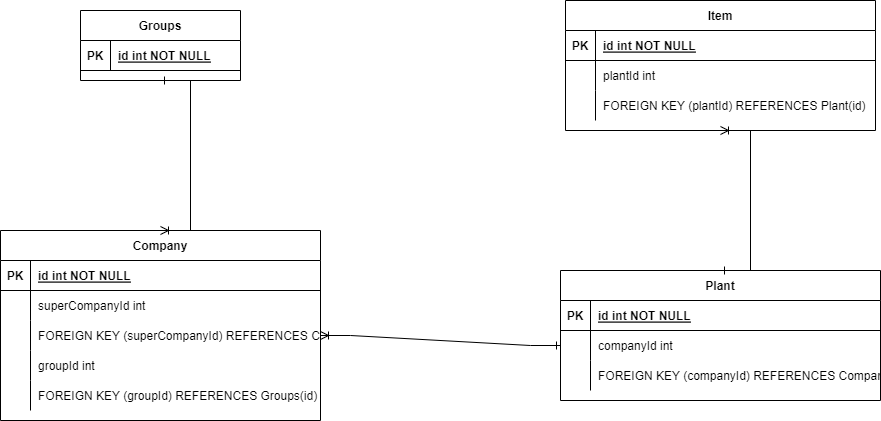

The diagram above was exported from draw.io. Its source (the exported page's mxGraphModel, read from the mxfile embedded in the PNG):
<mxGraphModel dx="1865" dy="543" grid="1" gridSize="10" guides="1" tooltips="1" connect="1" arrows="1" fold="1" page="1" pageScale="1" pageWidth="827" pageHeight="1169" math="0" shadow="0">
  <root>
    <mxCell id="0" />
    <mxCell id="1" parent="0" />
    <mxCell id="ZlziYvhoooQN7TqaJ_ZX-1" value="Groups" style="shape=table;startSize=30;container=1;collapsible=1;childLayout=tableLayout;fixedRows=1;rowLines=0;fontStyle=1;align=center;resizeLast=1;" vertex="1" parent="1">
      <mxGeometry x="-170" y="110" width="160" height="70" as="geometry" />
    </mxCell>
    <mxCell id="ZlziYvhoooQN7TqaJ_ZX-2" value="" style="shape=tableRow;horizontal=0;startSize=0;swimlaneHead=0;swimlaneBody=0;fillColor=none;collapsible=0;dropTarget=0;points=[[0,0.5],[1,0.5]];portConstraint=eastwest;top=0;left=0;right=0;bottom=1;" vertex="1" parent="ZlziYvhoooQN7TqaJ_ZX-1">
      <mxGeometry y="30" width="160" height="30" as="geometry" />
    </mxCell>
    <mxCell id="ZlziYvhoooQN7TqaJ_ZX-3" value="PK" style="shape=partialRectangle;overflow=hidden;connectable=0;fillColor=none;top=0;left=0;bottom=0;right=0;fontStyle=1;" vertex="1" parent="ZlziYvhoooQN7TqaJ_ZX-2">
      <mxGeometry width="30" height="30" as="geometry">
        <mxRectangle width="30" height="30" as="alternateBounds" />
      </mxGeometry>
    </mxCell>
    <mxCell id="ZlziYvhoooQN7TqaJ_ZX-4" value="id int NOT NULL" style="shape=partialRectangle;overflow=hidden;connectable=0;fillColor=none;align=left;top=0;left=0;bottom=0;right=0;spacingLeft=6;fontStyle=5;" vertex="1" parent="ZlziYvhoooQN7TqaJ_ZX-2">
      <mxGeometry x="30" width="130" height="30" as="geometry">
        <mxRectangle width="130" height="30" as="alternateBounds" />
      </mxGeometry>
    </mxCell>
    <mxCell id="ZlziYvhoooQN7TqaJ_ZX-5" value="Company" style="shape=table;startSize=30;container=1;collapsible=1;childLayout=tableLayout;fixedRows=1;rowLines=0;fontStyle=1;align=center;resizeLast=1;" vertex="1" parent="1">
      <mxGeometry x="-250" y="330" width="320" height="190" as="geometry" />
    </mxCell>
    <mxCell id="ZlziYvhoooQN7TqaJ_ZX-6" value="" style="shape=tableRow;horizontal=0;startSize=0;swimlaneHead=0;swimlaneBody=0;fillColor=none;collapsible=0;dropTarget=0;points=[[0,0.5],[1,0.5]];portConstraint=eastwest;top=0;left=0;right=0;bottom=1;" vertex="1" parent="ZlziYvhoooQN7TqaJ_ZX-5">
      <mxGeometry y="30" width="320" height="30" as="geometry" />
    </mxCell>
    <mxCell id="ZlziYvhoooQN7TqaJ_ZX-7" value="PK" style="shape=partialRectangle;overflow=hidden;connectable=0;fillColor=none;top=0;left=0;bottom=0;right=0;fontStyle=1;" vertex="1" parent="ZlziYvhoooQN7TqaJ_ZX-6">
      <mxGeometry width="30" height="30" as="geometry">
        <mxRectangle width="30" height="30" as="alternateBounds" />
      </mxGeometry>
    </mxCell>
    <mxCell id="ZlziYvhoooQN7TqaJ_ZX-8" value="id int NOT NULL " style="shape=partialRectangle;overflow=hidden;connectable=0;fillColor=none;align=left;top=0;left=0;bottom=0;right=0;spacingLeft=6;fontStyle=5;" vertex="1" parent="ZlziYvhoooQN7TqaJ_ZX-6">
      <mxGeometry x="30" width="290" height="30" as="geometry">
        <mxRectangle width="290" height="30" as="alternateBounds" />
      </mxGeometry>
    </mxCell>
    <mxCell id="ZlziYvhoooQN7TqaJ_ZX-9" value="" style="shape=tableRow;horizontal=0;startSize=0;swimlaneHead=0;swimlaneBody=0;fillColor=none;collapsible=0;dropTarget=0;points=[[0,0.5],[1,0.5]];portConstraint=eastwest;top=0;left=0;right=0;bottom=0;" vertex="1" parent="ZlziYvhoooQN7TqaJ_ZX-5">
      <mxGeometry y="60" width="320" height="30" as="geometry" />
    </mxCell>
    <mxCell id="ZlziYvhoooQN7TqaJ_ZX-10" value="" style="shape=partialRectangle;overflow=hidden;connectable=0;fillColor=none;top=0;left=0;bottom=0;right=0;" vertex="1" parent="ZlziYvhoooQN7TqaJ_ZX-9">
      <mxGeometry width="30" height="30" as="geometry">
        <mxRectangle width="30" height="30" as="alternateBounds" />
      </mxGeometry>
    </mxCell>
    <mxCell id="ZlziYvhoooQN7TqaJ_ZX-11" value="superCompanyId int" style="shape=partialRectangle;overflow=hidden;connectable=0;fillColor=none;align=left;top=0;left=0;bottom=0;right=0;spacingLeft=6;" vertex="1" parent="ZlziYvhoooQN7TqaJ_ZX-9">
      <mxGeometry x="30" width="290" height="30" as="geometry">
        <mxRectangle width="290" height="30" as="alternateBounds" />
      </mxGeometry>
    </mxCell>
    <mxCell id="ZlziYvhoooQN7TqaJ_ZX-12" value="" style="shape=tableRow;horizontal=0;startSize=0;swimlaneHead=0;swimlaneBody=0;fillColor=none;collapsible=0;dropTarget=0;points=[[0,0.5],[1,0.5]];portConstraint=eastwest;top=0;left=0;right=0;bottom=0;" vertex="1" parent="ZlziYvhoooQN7TqaJ_ZX-5">
      <mxGeometry y="90" width="320" height="30" as="geometry" />
    </mxCell>
    <mxCell id="ZlziYvhoooQN7TqaJ_ZX-13" value="" style="shape=partialRectangle;overflow=hidden;connectable=0;fillColor=none;top=0;left=0;bottom=0;right=0;" vertex="1" parent="ZlziYvhoooQN7TqaJ_ZX-12">
      <mxGeometry width="30" height="30" as="geometry">
        <mxRectangle width="30" height="30" as="alternateBounds" />
      </mxGeometry>
    </mxCell>
    <mxCell id="ZlziYvhoooQN7TqaJ_ZX-14" value="FOREIGN KEY (superCompanyId) REFERENCES Company(id)" style="shape=partialRectangle;overflow=hidden;connectable=0;fillColor=none;align=left;top=0;left=0;bottom=0;right=0;spacingLeft=6;" vertex="1" parent="ZlziYvhoooQN7TqaJ_ZX-12">
      <mxGeometry x="30" width="290" height="30" as="geometry">
        <mxRectangle width="290" height="30" as="alternateBounds" />
      </mxGeometry>
    </mxCell>
    <mxCell id="ZlziYvhoooQN7TqaJ_ZX-15" value="" style="shape=tableRow;horizontal=0;startSize=0;swimlaneHead=0;swimlaneBody=0;fillColor=none;collapsible=0;dropTarget=0;points=[[0,0.5],[1,0.5]];portConstraint=eastwest;top=0;left=0;right=0;bottom=0;" vertex="1" parent="ZlziYvhoooQN7TqaJ_ZX-5">
      <mxGeometry y="120" width="320" height="30" as="geometry" />
    </mxCell>
    <mxCell id="ZlziYvhoooQN7TqaJ_ZX-16" value="" style="shape=partialRectangle;overflow=hidden;connectable=0;fillColor=none;top=0;left=0;bottom=0;right=0;" vertex="1" parent="ZlziYvhoooQN7TqaJ_ZX-15">
      <mxGeometry width="30" height="30" as="geometry">
        <mxRectangle width="30" height="30" as="alternateBounds" />
      </mxGeometry>
    </mxCell>
    <mxCell id="ZlziYvhoooQN7TqaJ_ZX-17" value="groupId int" style="shape=partialRectangle;overflow=hidden;connectable=0;fillColor=none;align=left;top=0;left=0;bottom=0;right=0;spacingLeft=6;" vertex="1" parent="ZlziYvhoooQN7TqaJ_ZX-15">
      <mxGeometry x="30" width="290" height="30" as="geometry">
        <mxRectangle width="290" height="30" as="alternateBounds" />
      </mxGeometry>
    </mxCell>
    <mxCell id="ZlziYvhoooQN7TqaJ_ZX-18" value="" style="shape=tableRow;horizontal=0;startSize=0;swimlaneHead=0;swimlaneBody=0;fillColor=none;collapsible=0;dropTarget=0;points=[[0,0.5],[1,0.5]];portConstraint=eastwest;top=0;left=0;right=0;bottom=0;" vertex="1" parent="ZlziYvhoooQN7TqaJ_ZX-5">
      <mxGeometry y="150" width="320" height="30" as="geometry" />
    </mxCell>
    <mxCell id="ZlziYvhoooQN7TqaJ_ZX-19" value="" style="shape=partialRectangle;overflow=hidden;connectable=0;fillColor=none;top=0;left=0;bottom=0;right=0;" vertex="1" parent="ZlziYvhoooQN7TqaJ_ZX-18">
      <mxGeometry width="30" height="30" as="geometry">
        <mxRectangle width="30" height="30" as="alternateBounds" />
      </mxGeometry>
    </mxCell>
    <mxCell id="ZlziYvhoooQN7TqaJ_ZX-20" value="FOREIGN KEY (groupId) REFERENCES Groups(id)" style="shape=partialRectangle;overflow=hidden;connectable=0;fillColor=none;align=left;top=0;left=0;bottom=0;right=0;spacingLeft=6;" vertex="1" parent="ZlziYvhoooQN7TqaJ_ZX-18">
      <mxGeometry x="30" width="290" height="30" as="geometry">
        <mxRectangle width="290" height="30" as="alternateBounds" />
      </mxGeometry>
    </mxCell>
    <mxCell id="ZlziYvhoooQN7TqaJ_ZX-21" value="Plant" style="shape=table;startSize=30;container=1;collapsible=1;childLayout=tableLayout;fixedRows=1;rowLines=0;fontStyle=1;align=center;resizeLast=1;" vertex="1" parent="1">
      <mxGeometry x="310" y="370" width="320" height="130" as="geometry" />
    </mxCell>
    <mxCell id="ZlziYvhoooQN7TqaJ_ZX-22" value="" style="shape=tableRow;horizontal=0;startSize=0;swimlaneHead=0;swimlaneBody=0;fillColor=none;collapsible=0;dropTarget=0;points=[[0,0.5],[1,0.5]];portConstraint=eastwest;top=0;left=0;right=0;bottom=1;" vertex="1" parent="ZlziYvhoooQN7TqaJ_ZX-21">
      <mxGeometry y="30" width="320" height="30" as="geometry" />
    </mxCell>
    <mxCell id="ZlziYvhoooQN7TqaJ_ZX-23" value="PK" style="shape=partialRectangle;overflow=hidden;connectable=0;fillColor=none;top=0;left=0;bottom=0;right=0;fontStyle=1;" vertex="1" parent="ZlziYvhoooQN7TqaJ_ZX-22">
      <mxGeometry width="30" height="30" as="geometry">
        <mxRectangle width="30" height="30" as="alternateBounds" />
      </mxGeometry>
    </mxCell>
    <mxCell id="ZlziYvhoooQN7TqaJ_ZX-24" value="id int NOT NULL " style="shape=partialRectangle;overflow=hidden;connectable=0;fillColor=none;align=left;top=0;left=0;bottom=0;right=0;spacingLeft=6;fontStyle=5;" vertex="1" parent="ZlziYvhoooQN7TqaJ_ZX-22">
      <mxGeometry x="30" width="290" height="30" as="geometry">
        <mxRectangle width="290" height="30" as="alternateBounds" />
      </mxGeometry>
    </mxCell>
    <mxCell id="ZlziYvhoooQN7TqaJ_ZX-25" value="" style="shape=tableRow;horizontal=0;startSize=0;swimlaneHead=0;swimlaneBody=0;fillColor=none;collapsible=0;dropTarget=0;points=[[0,0.5],[1,0.5]];portConstraint=eastwest;top=0;left=0;right=0;bottom=0;" vertex="1" parent="ZlziYvhoooQN7TqaJ_ZX-21">
      <mxGeometry y="60" width="320" height="30" as="geometry" />
    </mxCell>
    <mxCell id="ZlziYvhoooQN7TqaJ_ZX-26" value="" style="shape=partialRectangle;overflow=hidden;connectable=0;fillColor=none;top=0;left=0;bottom=0;right=0;" vertex="1" parent="ZlziYvhoooQN7TqaJ_ZX-25">
      <mxGeometry width="30" height="30" as="geometry">
        <mxRectangle width="30" height="30" as="alternateBounds" />
      </mxGeometry>
    </mxCell>
    <mxCell id="ZlziYvhoooQN7TqaJ_ZX-27" value="companyId int" style="shape=partialRectangle;overflow=hidden;connectable=0;fillColor=none;align=left;top=0;left=0;bottom=0;right=0;spacingLeft=6;" vertex="1" parent="ZlziYvhoooQN7TqaJ_ZX-25">
      <mxGeometry x="30" width="290" height="30" as="geometry">
        <mxRectangle width="290" height="30" as="alternateBounds" />
      </mxGeometry>
    </mxCell>
    <mxCell id="ZlziYvhoooQN7TqaJ_ZX-28" value="" style="shape=tableRow;horizontal=0;startSize=0;swimlaneHead=0;swimlaneBody=0;fillColor=none;collapsible=0;dropTarget=0;points=[[0,0.5],[1,0.5]];portConstraint=eastwest;top=0;left=0;right=0;bottom=0;" vertex="1" parent="ZlziYvhoooQN7TqaJ_ZX-21">
      <mxGeometry y="90" width="320" height="30" as="geometry" />
    </mxCell>
    <mxCell id="ZlziYvhoooQN7TqaJ_ZX-29" value="" style="shape=partialRectangle;overflow=hidden;connectable=0;fillColor=none;top=0;left=0;bottom=0;right=0;" vertex="1" parent="ZlziYvhoooQN7TqaJ_ZX-28">
      <mxGeometry width="30" height="30" as="geometry">
        <mxRectangle width="30" height="30" as="alternateBounds" />
      </mxGeometry>
    </mxCell>
    <mxCell id="ZlziYvhoooQN7TqaJ_ZX-30" value="FOREIGN KEY (companyId) REFERENCES Company(id)" style="shape=partialRectangle;overflow=hidden;connectable=0;fillColor=none;align=left;top=0;left=0;bottom=0;right=0;spacingLeft=6;" vertex="1" parent="ZlziYvhoooQN7TqaJ_ZX-28">
      <mxGeometry x="30" width="290" height="30" as="geometry">
        <mxRectangle width="290" height="30" as="alternateBounds" />
      </mxGeometry>
    </mxCell>
    <mxCell id="ZlziYvhoooQN7TqaJ_ZX-31" value="Item" style="shape=table;startSize=30;container=1;collapsible=1;childLayout=tableLayout;fixedRows=1;rowLines=0;fontStyle=1;align=center;resizeLast=1;" vertex="1" parent="1">
      <mxGeometry x="315" y="100" width="310" height="130" as="geometry" />
    </mxCell>
    <mxCell id="ZlziYvhoooQN7TqaJ_ZX-32" value="" style="shape=tableRow;horizontal=0;startSize=0;swimlaneHead=0;swimlaneBody=0;fillColor=none;collapsible=0;dropTarget=0;points=[[0,0.5],[1,0.5]];portConstraint=eastwest;top=0;left=0;right=0;bottom=1;" vertex="1" parent="ZlziYvhoooQN7TqaJ_ZX-31">
      <mxGeometry y="30" width="310" height="30" as="geometry" />
    </mxCell>
    <mxCell id="ZlziYvhoooQN7TqaJ_ZX-33" value="PK" style="shape=partialRectangle;overflow=hidden;connectable=0;fillColor=none;top=0;left=0;bottom=0;right=0;fontStyle=1;" vertex="1" parent="ZlziYvhoooQN7TqaJ_ZX-32">
      <mxGeometry width="30" height="30" as="geometry">
        <mxRectangle width="30" height="30" as="alternateBounds" />
      </mxGeometry>
    </mxCell>
    <mxCell id="ZlziYvhoooQN7TqaJ_ZX-34" value="id int NOT NULL " style="shape=partialRectangle;overflow=hidden;connectable=0;fillColor=none;align=left;top=0;left=0;bottom=0;right=0;spacingLeft=6;fontStyle=5;" vertex="1" parent="ZlziYvhoooQN7TqaJ_ZX-32">
      <mxGeometry x="30" width="280" height="30" as="geometry">
        <mxRectangle width="280" height="30" as="alternateBounds" />
      </mxGeometry>
    </mxCell>
    <mxCell id="ZlziYvhoooQN7TqaJ_ZX-35" value="" style="shape=tableRow;horizontal=0;startSize=0;swimlaneHead=0;swimlaneBody=0;fillColor=none;collapsible=0;dropTarget=0;points=[[0,0.5],[1,0.5]];portConstraint=eastwest;top=0;left=0;right=0;bottom=0;" vertex="1" parent="ZlziYvhoooQN7TqaJ_ZX-31">
      <mxGeometry y="60" width="310" height="30" as="geometry" />
    </mxCell>
    <mxCell id="ZlziYvhoooQN7TqaJ_ZX-36" value="" style="shape=partialRectangle;overflow=hidden;connectable=0;fillColor=none;top=0;left=0;bottom=0;right=0;" vertex="1" parent="ZlziYvhoooQN7TqaJ_ZX-35">
      <mxGeometry width="30" height="30" as="geometry">
        <mxRectangle width="30" height="30" as="alternateBounds" />
      </mxGeometry>
    </mxCell>
    <mxCell id="ZlziYvhoooQN7TqaJ_ZX-37" value="plantId int" style="shape=partialRectangle;overflow=hidden;connectable=0;fillColor=none;align=left;top=0;left=0;bottom=0;right=0;spacingLeft=6;" vertex="1" parent="ZlziYvhoooQN7TqaJ_ZX-35">
      <mxGeometry x="30" width="280" height="30" as="geometry">
        <mxRectangle width="280" height="30" as="alternateBounds" />
      </mxGeometry>
    </mxCell>
    <mxCell id="ZlziYvhoooQN7TqaJ_ZX-38" value="" style="shape=tableRow;horizontal=0;startSize=0;swimlaneHead=0;swimlaneBody=0;fillColor=none;collapsible=0;dropTarget=0;points=[[0,0.5],[1,0.5]];portConstraint=eastwest;top=0;left=0;right=0;bottom=0;" vertex="1" parent="ZlziYvhoooQN7TqaJ_ZX-31">
      <mxGeometry y="90" width="310" height="30" as="geometry" />
    </mxCell>
    <mxCell id="ZlziYvhoooQN7TqaJ_ZX-39" value="" style="shape=partialRectangle;overflow=hidden;connectable=0;fillColor=none;top=0;left=0;bottom=0;right=0;" vertex="1" parent="ZlziYvhoooQN7TqaJ_ZX-38">
      <mxGeometry width="30" height="30" as="geometry">
        <mxRectangle width="30" height="30" as="alternateBounds" />
      </mxGeometry>
    </mxCell>
    <mxCell id="ZlziYvhoooQN7TqaJ_ZX-40" value="FOREIGN KEY (plantId) REFERENCES Plant(id)" style="shape=partialRectangle;overflow=hidden;connectable=0;fillColor=none;align=left;top=0;left=0;bottom=0;right=0;spacingLeft=6;" vertex="1" parent="ZlziYvhoooQN7TqaJ_ZX-38">
      <mxGeometry x="30" width="280" height="30" as="geometry">
        <mxRectangle width="280" height="30" as="alternateBounds" />
      </mxGeometry>
    </mxCell>
    <mxCell id="ZlziYvhoooQN7TqaJ_ZX-41" value="" style="edgeStyle=entityRelationEdgeStyle;fontSize=12;html=1;endArrow=ERoneToMany;startArrow=ERone;rounded=0;entryX=0.5;entryY=1;entryDx=0;entryDy=0;exitX=0.5;exitY=0;exitDx=0;exitDy=0;endFill=0;startFill=0;" edge="1" parent="1" source="ZlziYvhoooQN7TqaJ_ZX-21" target="ZlziYvhoooQN7TqaJ_ZX-31">
      <mxGeometry width="100" height="100" relative="1" as="geometry">
        <mxPoint x="100" y="330" as="sourcePoint" />
        <mxPoint x="200" y="230" as="targetPoint" />
      </mxGeometry>
    </mxCell>
    <mxCell id="ZlziYvhoooQN7TqaJ_ZX-42" value="" style="edgeStyle=entityRelationEdgeStyle;fontSize=12;html=1;endArrow=ERone;endFill=0;rounded=0;entryX=0;entryY=0.5;entryDx=0;entryDy=0;exitX=1;exitY=0.5;exitDx=0;exitDy=0;startArrow=ERoneToMany;startFill=0;" edge="1" parent="1" source="ZlziYvhoooQN7TqaJ_ZX-12" target="ZlziYvhoooQN7TqaJ_ZX-25">
      <mxGeometry width="100" height="100" relative="1" as="geometry">
        <mxPoint x="160" y="470" as="sourcePoint" />
        <mxPoint x="260" y="370" as="targetPoint" />
      </mxGeometry>
    </mxCell>
    <mxCell id="ZlziYvhoooQN7TqaJ_ZX-43" value="" style="edgeStyle=entityRelationEdgeStyle;fontSize=12;html=1;endArrow=ERone;endFill=0;startArrow=ERoneToMany;rounded=0;entryX=0.5;entryY=1;entryDx=0;entryDy=0;exitX=0.5;exitY=0;exitDx=0;exitDy=0;startFill=0;" edge="1" parent="1" source="ZlziYvhoooQN7TqaJ_ZX-5" target="ZlziYvhoooQN7TqaJ_ZX-1">
      <mxGeometry width="100" height="100" relative="1" as="geometry">
        <mxPoint x="60" y="310" as="sourcePoint" />
        <mxPoint x="160" y="210" as="targetPoint" />
      </mxGeometry>
    </mxCell>
  </root>
</mxGraphModel>